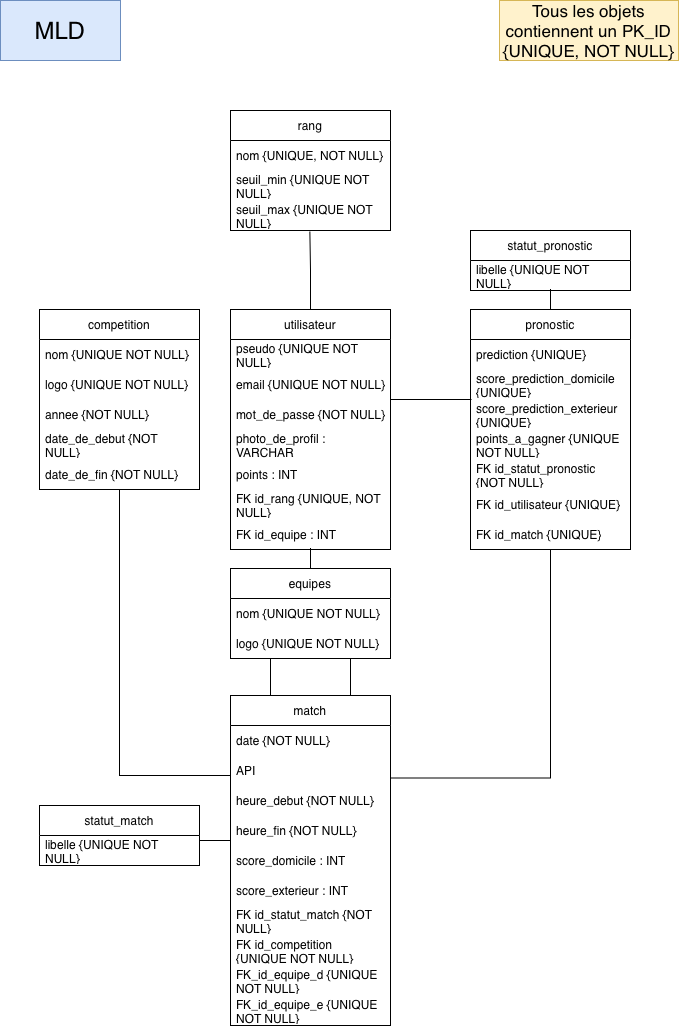

The diagram above was exported from draw.io. Its source (the exported page's mxGraphModel, read from the mxfile embedded in the PNG):
<mxGraphModel dx="1759" dy="1135" grid="1" gridSize="10" guides="1" tooltips="1" connect="1" arrows="1" fold="1" page="1" pageScale="1" pageWidth="827" pageHeight="1169" math="0" shadow="0">
  <root>
    <mxCell id="0" />
    <mxCell id="1" parent="0" />
    <mxCell id="vtkQmplysDfj4LU_AFY1-1" parent="1" style="rounded=0;whiteSpace=wrap;html=1;fillColor=#dae8fc;strokeColor=#6c8ebf;" value="&lt;font style=&quot;font-size: 24px;&quot;&gt;MLD&lt;/font&gt;" vertex="1">
      <mxGeometry height="60" width="120" x="79" y="80" as="geometry" />
    </mxCell>
    <mxCell id="vtkQmplysDfj4LU_AFY1-3" parent="1" style="swimlane;fontStyle=0;childLayout=stackLayout;horizontal=1;startSize=30;horizontalStack=0;resizeParent=1;resizeParentMax=0;resizeLast=0;collapsible=1;marginBottom=0;whiteSpace=wrap;html=1;" value="utilisateur" vertex="1">
      <mxGeometry height="240" width="160" x="309" y="389" as="geometry" />
    </mxCell>
    <mxCell id="vtkQmplysDfj4LU_AFY1-4" parent="vtkQmplysDfj4LU_AFY1-3" style="text;strokeColor=none;fillColor=none;align=left;verticalAlign=middle;spacingLeft=4;spacingRight=4;overflow=hidden;points=[[0,0.5],[1,0.5]];portConstraint=eastwest;rotatable=0;whiteSpace=wrap;html=1;" value="pseudo {UNIQUE NOT NULL}" vertex="1">
      <mxGeometry height="30" width="160" y="30" as="geometry" />
    </mxCell>
    <mxCell id="vtkQmplysDfj4LU_AFY1-5" parent="vtkQmplysDfj4LU_AFY1-3" style="text;strokeColor=none;fillColor=none;align=left;verticalAlign=middle;spacingLeft=4;spacingRight=4;overflow=hidden;points=[[0,0.5],[1,0.5]];portConstraint=eastwest;rotatable=0;whiteSpace=wrap;html=1;" value="email {UNIQUE NOT NULL}" vertex="1">
      <mxGeometry height="30" width="160" y="60" as="geometry" />
    </mxCell>
    <mxCell id="vtkQmplysDfj4LU_AFY1-6" parent="vtkQmplysDfj4LU_AFY1-3" style="text;strokeColor=none;fillColor=none;align=left;verticalAlign=middle;spacingLeft=4;spacingRight=4;overflow=hidden;points=[[0,0.5],[1,0.5]];portConstraint=eastwest;rotatable=0;whiteSpace=wrap;html=1;" value="mot_de_passe {NOT NULL}" vertex="1">
      <mxGeometry height="30" width="160" y="90" as="geometry" />
    </mxCell>
    <mxCell id="vtkQmplysDfj4LU_AFY1-7" parent="vtkQmplysDfj4LU_AFY1-3" style="text;strokeColor=none;fillColor=none;align=left;verticalAlign=middle;spacingLeft=4;spacingRight=4;overflow=hidden;points=[[0,0.5],[1,0.5]];portConstraint=eastwest;rotatable=0;whiteSpace=wrap;html=1;" value="photo_de_profil : VARCHAR" vertex="1">
      <mxGeometry height="30" width="160" y="120" as="geometry" />
    </mxCell>
    <mxCell id="vtkQmplysDfj4LU_AFY1-8" parent="vtkQmplysDfj4LU_AFY1-3" style="text;strokeColor=none;fillColor=none;align=left;verticalAlign=middle;spacingLeft=4;spacingRight=4;overflow=hidden;points=[[0,0.5],[1,0.5]];portConstraint=eastwest;rotatable=0;whiteSpace=wrap;html=1;" value="points : INT" vertex="1">
      <mxGeometry height="30" width="160" y="150" as="geometry" />
    </mxCell>
    <mxCell id="vtkQmplysDfj4LU_AFY1-9" parent="vtkQmplysDfj4LU_AFY1-3" style="text;strokeColor=none;fillColor=none;align=left;verticalAlign=middle;spacingLeft=4;spacingRight=4;overflow=hidden;points=[[0,0.5],[1,0.5]];portConstraint=eastwest;rotatable=0;whiteSpace=wrap;html=1;" value="FK id_rang {UNIQUE, NOT NULL}" vertex="1">
      <mxGeometry height="30" width="160" y="180" as="geometry" />
    </mxCell>
    <mxCell id="vtkQmplysDfj4LU_AFY1-10" parent="vtkQmplysDfj4LU_AFY1-3" style="text;strokeColor=none;fillColor=none;align=left;verticalAlign=middle;spacingLeft=4;spacingRight=4;overflow=hidden;points=[[0,0.5],[1,0.5]];portConstraint=eastwest;rotatable=0;whiteSpace=wrap;html=1;" value="FK id_equipe : INT" vertex="1">
      <mxGeometry height="30" width="160" y="210" as="geometry" />
    </mxCell>
    <mxCell id="vtkQmplysDfj4LU_AFY1-11" edge="1" parent="1" source="vtkQmplysDfj4LU_AFY1-12" style="edgeStyle=orthogonalEdgeStyle;rounded=0;orthogonalLoop=1;jettySize=auto;html=1;entryX=0.5;entryY=1;entryDx=0;entryDy=0;endArrow=none;endFill=0;" target="vtkQmplysDfj4LU_AFY1-3">
      <mxGeometry relative="1" as="geometry" />
    </mxCell>
    <mxCell id="vtkQmplysDfj4LU_AFY1-12" parent="1" style="swimlane;fontStyle=0;childLayout=stackLayout;horizontal=1;startSize=30;horizontalStack=0;resizeParent=1;resizeParentMax=0;resizeLast=0;collapsible=1;marginBottom=0;whiteSpace=wrap;html=1;" value="equipes" vertex="1">
      <mxGeometry height="90" width="160" x="309" y="648" as="geometry" />
    </mxCell>
    <mxCell id="vtkQmplysDfj4LU_AFY1-13" parent="vtkQmplysDfj4LU_AFY1-12" style="text;strokeColor=none;fillColor=none;align=left;verticalAlign=middle;spacingLeft=4;spacingRight=4;overflow=hidden;points=[[0,0.5],[1,0.5]];portConstraint=eastwest;rotatable=0;whiteSpace=wrap;html=1;" value="nom {UNIQUE NOT NULL}" vertex="1">
      <mxGeometry height="30" width="160" y="30" as="geometry" />
    </mxCell>
    <mxCell id="vtkQmplysDfj4LU_AFY1-14" parent="vtkQmplysDfj4LU_AFY1-12" style="text;strokeColor=none;fillColor=none;align=left;verticalAlign=middle;spacingLeft=4;spacingRight=4;overflow=hidden;points=[[0,0.5],[1,0.5]];portConstraint=eastwest;rotatable=0;whiteSpace=wrap;html=1;" value="logo {UNIQUE NOT NULL}" vertex="1">
      <mxGeometry height="30" width="160" y="60" as="geometry" />
    </mxCell>
    <mxCell id="vtkQmplysDfj4LU_AFY1-15" edge="1" parent="1" source="vtkQmplysDfj4LU_AFY1-16" style="edgeStyle=orthogonalEdgeStyle;rounded=0;orthogonalLoop=1;jettySize=auto;html=1;endArrow=none;endFill=0;entryX=0;entryY=0.25;entryDx=0;entryDy=0;" target="vtkQmplysDfj4LU_AFY1-24">
      <mxGeometry relative="1" x="0.5739" as="geometry">
        <Array as="points">
          <mxPoint x="198" y="855" />
          <mxPoint x="309" y="855" />
        </Array>
        <mxPoint x="310" y="870" as="targetPoint" />
      </mxGeometry>
    </mxCell>
    <mxCell id="vtkQmplysDfj4LU_AFY1-16" parent="1" style="swimlane;fontStyle=0;childLayout=stackLayout;horizontal=1;startSize=30;horizontalStack=0;resizeParent=1;resizeParentMax=0;resizeLast=0;collapsible=1;marginBottom=0;whiteSpace=wrap;html=1;" value="competition" vertex="1">
      <mxGeometry height="180" width="160" x="118" y="389" as="geometry" />
    </mxCell>
    <mxCell id="vtkQmplysDfj4LU_AFY1-17" parent="vtkQmplysDfj4LU_AFY1-16" style="text;strokeColor=none;fillColor=none;align=left;verticalAlign=middle;spacingLeft=4;spacingRight=4;overflow=hidden;points=[[0,0.5],[1,0.5]];portConstraint=eastwest;rotatable=0;whiteSpace=wrap;html=1;" value="nom {UNIQUE NOT NULL}" vertex="1">
      <mxGeometry height="30" width="160" y="30" as="geometry" />
    </mxCell>
    <mxCell id="vtkQmplysDfj4LU_AFY1-18" parent="vtkQmplysDfj4LU_AFY1-16" style="text;strokeColor=none;fillColor=none;align=left;verticalAlign=middle;spacingLeft=4;spacingRight=4;overflow=hidden;points=[[0,0.5],[1,0.5]];portConstraint=eastwest;rotatable=0;whiteSpace=wrap;html=1;" value="logo {UNIQUE NOT NULL}" vertex="1">
      <mxGeometry height="30" width="160" y="60" as="geometry" />
    </mxCell>
    <mxCell id="vtkQmplysDfj4LU_AFY1-19" parent="vtkQmplysDfj4LU_AFY1-16" style="text;strokeColor=none;fillColor=none;align=left;verticalAlign=middle;spacingLeft=4;spacingRight=4;overflow=hidden;points=[[0,0.5],[1,0.5]];portConstraint=eastwest;rotatable=0;whiteSpace=wrap;html=1;" value="annee {NOT NULL}" vertex="1">
      <mxGeometry height="30" width="160" y="90" as="geometry" />
    </mxCell>
    <mxCell id="vtkQmplysDfj4LU_AFY1-20" parent="vtkQmplysDfj4LU_AFY1-16" style="text;strokeColor=none;fillColor=none;align=left;verticalAlign=middle;spacingLeft=4;spacingRight=4;overflow=hidden;points=[[0,0.5],[1,0.5]];portConstraint=eastwest;rotatable=0;whiteSpace=wrap;html=1;" value="date_de_debut {NOT NULL}" vertex="1">
      <mxGeometry height="30" width="160" y="120" as="geometry" />
    </mxCell>
    <mxCell id="vtkQmplysDfj4LU_AFY1-21" parent="vtkQmplysDfj4LU_AFY1-16" style="text;strokeColor=none;fillColor=none;align=left;verticalAlign=middle;spacingLeft=4;spacingRight=4;overflow=hidden;points=[[0,0.5],[1,0.5]];portConstraint=eastwest;rotatable=0;whiteSpace=wrap;html=1;" value="date_de_fin {NOT NULL}" vertex="1">
      <mxGeometry height="30" width="160" y="150" as="geometry" />
    </mxCell>
    <mxCell id="vtkQmplysDfj4LU_AFY1-22" edge="1" parent="1" source="vtkQmplysDfj4LU_AFY1-24" style="edgeStyle=orthogonalEdgeStyle;rounded=0;orthogonalLoop=1;jettySize=auto;html=1;exitX=0.25;exitY=0;exitDx=0;exitDy=0;entryX=0.25;entryY=1;entryDx=0;entryDy=0;endArrow=none;endFill=0;" target="vtkQmplysDfj4LU_AFY1-12">
      <mxGeometry relative="1" as="geometry" />
    </mxCell>
    <mxCell id="vtkQmplysDfj4LU_AFY1-23" edge="1" parent="1" source="vtkQmplysDfj4LU_AFY1-24" style="edgeStyle=orthogonalEdgeStyle;rounded=0;orthogonalLoop=1;jettySize=auto;html=1;exitX=0.75;exitY=0;exitDx=0;exitDy=0;entryX=0.75;entryY=1;entryDx=0;entryDy=0;endArrow=none;endFill=0;" target="vtkQmplysDfj4LU_AFY1-12">
      <mxGeometry relative="1" as="geometry" />
    </mxCell>
    <mxCell id="vtkQmplysDfj4LU_AFY1-24" parent="1" style="swimlane;fontStyle=0;childLayout=stackLayout;horizontal=1;startSize=30;horizontalStack=0;resizeParent=1;resizeParentMax=0;resizeLast=0;collapsible=1;marginBottom=0;whiteSpace=wrap;html=1;" value="match" vertex="1">
      <mxGeometry height="330" width="160" x="309" y="775" as="geometry" />
    </mxCell>
    <mxCell id="vtkQmplysDfj4LU_AFY1-25" parent="vtkQmplysDfj4LU_AFY1-24" style="text;strokeColor=none;fillColor=none;align=left;verticalAlign=middle;spacingLeft=4;spacingRight=4;overflow=hidden;points=[[0,0.5],[1,0.5]];portConstraint=eastwest;rotatable=0;whiteSpace=wrap;html=1;" value="date {NOT NULL}" vertex="1">
      <mxGeometry height="30" width="160" y="30" as="geometry" />
    </mxCell>
    <mxCell id="vtkQmplysDfj4LU_AFY1-148" parent="vtkQmplysDfj4LU_AFY1-24" style="text;strokeColor=none;fillColor=none;align=left;verticalAlign=middle;spacingLeft=4;spacingRight=4;overflow=hidden;points=[[0,0.5],[1,0.5]];portConstraint=eastwest;rotatable=0;whiteSpace=wrap;html=1;" value="API" vertex="1">
      <mxGeometry height="30" width="160" y="60" as="geometry" />
    </mxCell>
    <mxCell id="vtkQmplysDfj4LU_AFY1-26" parent="vtkQmplysDfj4LU_AFY1-24" style="text;strokeColor=none;fillColor=none;align=left;verticalAlign=middle;spacingLeft=4;spacingRight=4;overflow=hidden;points=[[0,0.5],[1,0.5]];portConstraint=eastwest;rotatable=0;whiteSpace=wrap;html=1;" value="heure_debut {NOT NULL}" vertex="1">
      <mxGeometry height="30" width="160" y="90" as="geometry" />
    </mxCell>
    <mxCell id="vtkQmplysDfj4LU_AFY1-27" parent="vtkQmplysDfj4LU_AFY1-24" style="text;strokeColor=none;fillColor=none;align=left;verticalAlign=middle;spacingLeft=4;spacingRight=4;overflow=hidden;points=[[0,0.5],[1,0.5]];portConstraint=eastwest;rotatable=0;whiteSpace=wrap;html=1;" value="heure_fin {NOT NULL}" vertex="1">
      <mxGeometry height="30" width="160" y="120" as="geometry" />
    </mxCell>
    <mxCell id="vtkQmplysDfj4LU_AFY1-28" parent="vtkQmplysDfj4LU_AFY1-24" style="text;strokeColor=none;fillColor=none;align=left;verticalAlign=middle;spacingLeft=4;spacingRight=4;overflow=hidden;points=[[0,0.5],[1,0.5]];portConstraint=eastwest;rotatable=0;whiteSpace=wrap;html=1;" value="score_domicile : INT" vertex="1">
      <mxGeometry height="30" width="160" y="150" as="geometry" />
    </mxCell>
    <mxCell id="vtkQmplysDfj4LU_AFY1-29" parent="vtkQmplysDfj4LU_AFY1-24" style="text;strokeColor=none;fillColor=none;align=left;verticalAlign=middle;spacingLeft=4;spacingRight=4;overflow=hidden;points=[[0,0.5],[1,0.5]];portConstraint=eastwest;rotatable=0;whiteSpace=wrap;html=1;" value="score_exterieur : INT" vertex="1">
      <mxGeometry height="30" width="160" y="180" as="geometry" />
    </mxCell>
    <mxCell id="vtkQmplysDfj4LU_AFY1-30" parent="vtkQmplysDfj4LU_AFY1-24" style="text;strokeColor=none;fillColor=none;align=left;verticalAlign=middle;spacingLeft=4;spacingRight=4;overflow=hidden;points=[[0,0.5],[1,0.5]];portConstraint=eastwest;rotatable=0;whiteSpace=wrap;html=1;" value="FK id_statut_match {NOT NULL}" vertex="1">
      <mxGeometry height="30" width="160" y="210" as="geometry" />
    </mxCell>
    <mxCell id="vtkQmplysDfj4LU_AFY1-31" parent="vtkQmplysDfj4LU_AFY1-24" style="text;strokeColor=none;fillColor=none;align=left;verticalAlign=middle;spacingLeft=4;spacingRight=4;overflow=hidden;points=[[0,0.5],[1,0.5]];portConstraint=eastwest;rotatable=0;whiteSpace=wrap;html=1;" value="FK id_competition {UNIQUE NOT NULL}" vertex="1">
      <mxGeometry height="30" width="160" y="240" as="geometry" />
    </mxCell>
    <mxCell id="vtkQmplysDfj4LU_AFY1-32" parent="vtkQmplysDfj4LU_AFY1-24" style="text;strokeColor=none;fillColor=none;align=left;verticalAlign=middle;spacingLeft=4;spacingRight=4;overflow=hidden;points=[[0,0.5],[1,0.5]];portConstraint=eastwest;rotatable=0;whiteSpace=wrap;html=1;" value="FK_id_equipe_d {UNIQUE NOT NULL}" vertex="1">
      <mxGeometry height="30" width="160" y="270" as="geometry" />
    </mxCell>
    <mxCell id="vtkQmplysDfj4LU_AFY1-33" parent="vtkQmplysDfj4LU_AFY1-24" style="text;strokeColor=none;fillColor=none;align=left;verticalAlign=middle;spacingLeft=4;spacingRight=4;overflow=hidden;points=[[0,0.5],[1,0.5]];portConstraint=eastwest;rotatable=0;whiteSpace=wrap;html=1;" value="FK_id_equipe_e {UNIQUE NOT NULL}" vertex="1">
      <mxGeometry height="30" width="160" y="300" as="geometry" />
    </mxCell>
    <mxCell id="vtkQmplysDfj4LU_AFY1-34" edge="1" parent="1" source="vtkQmplysDfj4LU_AFY1-36" style="edgeStyle=orthogonalEdgeStyle;rounded=0;orthogonalLoop=1;jettySize=auto;html=1;exitX=0.5;exitY=1;exitDx=0;exitDy=0;entryX=1;entryY=0.25;entryDx=0;entryDy=0;endArrow=none;endFill=0;" target="vtkQmplysDfj4LU_AFY1-24">
      <mxGeometry relative="1" as="geometry" />
    </mxCell>
    <mxCell id="vtkQmplysDfj4LU_AFY1-35" edge="1" parent="1" source="vtkQmplysDfj4LU_AFY1-36" style="edgeStyle=orthogonalEdgeStyle;rounded=0;orthogonalLoop=1;jettySize=auto;html=1;entryX=0.5;entryY=1;entryDx=0;entryDy=0;endArrow=none;endFill=0;" target="vtkQmplysDfj4LU_AFY1-67">
      <mxGeometry relative="1" x="0.6721" as="geometry" />
    </mxCell>
    <mxCell id="vtkQmplysDfj4LU_AFY1-36" parent="1" style="swimlane;fontStyle=0;childLayout=stackLayout;horizontal=1;startSize=30;horizontalStack=0;resizeParent=1;resizeParentMax=0;resizeLast=0;collapsible=1;marginBottom=0;whiteSpace=wrap;html=1;" value="pronostic" vertex="1">
      <mxGeometry height="240" width="160" x="549" y="389" as="geometry" />
    </mxCell>
    <mxCell id="vtkQmplysDfj4LU_AFY1-37" parent="vtkQmplysDfj4LU_AFY1-36" style="text;strokeColor=none;fillColor=none;align=left;verticalAlign=middle;spacingLeft=4;spacingRight=4;overflow=hidden;points=[[0,0.5],[1,0.5]];portConstraint=eastwest;rotatable=0;whiteSpace=wrap;html=1;" value="prediction {UNIQUE}" vertex="1">
      <mxGeometry height="30" width="160" y="30" as="geometry" />
    </mxCell>
    <mxCell id="vtkQmplysDfj4LU_AFY1-38" parent="vtkQmplysDfj4LU_AFY1-36" style="text;strokeColor=none;fillColor=none;align=left;verticalAlign=middle;spacingLeft=4;spacingRight=4;overflow=hidden;points=[[0,0.5],[1,0.5]];portConstraint=eastwest;rotatable=0;whiteSpace=wrap;html=1;" value="score_prediction_domicile {UNIQUE}" vertex="1">
      <mxGeometry height="30" width="160" y="60" as="geometry" />
    </mxCell>
    <mxCell id="vtkQmplysDfj4LU_AFY1-39" parent="vtkQmplysDfj4LU_AFY1-36" style="text;strokeColor=none;fillColor=none;align=left;verticalAlign=middle;spacingLeft=4;spacingRight=4;overflow=hidden;points=[[0,0.5],[1,0.5]];portConstraint=eastwest;rotatable=0;whiteSpace=wrap;html=1;" value="score_prediction_exterieur {UNIQUE}" vertex="1">
      <mxGeometry height="30" width="160" y="90" as="geometry" />
    </mxCell>
    <mxCell id="vtkQmplysDfj4LU_AFY1-40" parent="vtkQmplysDfj4LU_AFY1-36" style="text;strokeColor=none;fillColor=none;align=left;verticalAlign=middle;spacingLeft=4;spacingRight=4;overflow=hidden;points=[[0,0.5],[1,0.5]];portConstraint=eastwest;rotatable=0;whiteSpace=wrap;html=1;" value="points_a_gagner {UNIQUE NOT NULL}" vertex="1">
      <mxGeometry height="30" width="160" y="120" as="geometry" />
    </mxCell>
    <mxCell id="vtkQmplysDfj4LU_AFY1-41" parent="vtkQmplysDfj4LU_AFY1-36" style="text;strokeColor=none;fillColor=none;align=left;verticalAlign=middle;spacingLeft=4;spacingRight=4;overflow=hidden;points=[[0,0.5],[1,0.5]];portConstraint=eastwest;rotatable=0;whiteSpace=wrap;html=1;" value="FK id_statut_pronostic {NOT NULL}" vertex="1">
      <mxGeometry height="30" width="160" y="150" as="geometry" />
    </mxCell>
    <mxCell id="vtkQmplysDfj4LU_AFY1-42" parent="vtkQmplysDfj4LU_AFY1-36" style="text;strokeColor=none;fillColor=none;align=left;verticalAlign=middle;spacingLeft=4;spacingRight=4;overflow=hidden;points=[[0,0.5],[1,0.5]];portConstraint=eastwest;rotatable=0;whiteSpace=wrap;html=1;" value="FK id_utilisateur {UNIQUE}" vertex="1">
      <mxGeometry height="30" width="160" y="180" as="geometry" />
    </mxCell>
    <mxCell id="vtkQmplysDfj4LU_AFY1-43" parent="vtkQmplysDfj4LU_AFY1-36" style="text;strokeColor=none;fillColor=none;align=left;verticalAlign=middle;spacingLeft=4;spacingRight=4;overflow=hidden;points=[[0,0.5],[1,0.5]];portConstraint=eastwest;rotatable=0;whiteSpace=wrap;html=1;" value="FK id_match {UNIQUE}" vertex="1">
      <mxGeometry height="30" width="160" y="210" as="geometry" />
    </mxCell>
    <mxCell id="vtkQmplysDfj4LU_AFY1-44" parent="1" style="swimlane;fontStyle=0;childLayout=stackLayout;horizontal=1;startSize=30;horizontalStack=0;resizeParent=1;resizeParentMax=0;resizeLast=0;collapsible=1;marginBottom=0;whiteSpace=wrap;html=1;" value="rang" vertex="1">
      <mxGeometry height="120" width="160" x="309" y="190" as="geometry" />
    </mxCell>
    <mxCell id="vtkQmplysDfj4LU_AFY1-45" parent="vtkQmplysDfj4LU_AFY1-44" style="text;strokeColor=none;fillColor=none;align=left;verticalAlign=middle;spacingLeft=4;spacingRight=4;overflow=hidden;points=[[0,0.5],[1,0.5]];portConstraint=eastwest;rotatable=0;whiteSpace=wrap;html=1;" value="nom {UNIQUE, NOT NULL}" vertex="1">
      <mxGeometry height="30" width="160" y="30" as="geometry" />
    </mxCell>
    <mxCell id="vtkQmplysDfj4LU_AFY1-46" parent="vtkQmplysDfj4LU_AFY1-44" style="text;strokeColor=none;fillColor=none;align=left;verticalAlign=middle;spacingLeft=4;spacingRight=4;overflow=hidden;points=[[0,0.5],[1,0.5]];portConstraint=eastwest;rotatable=0;whiteSpace=wrap;html=1;" value="seuil_min {UNIQUE NOT NULL}" vertex="1">
      <mxGeometry height="30" width="160" y="60" as="geometry" />
    </mxCell>
    <mxCell id="vtkQmplysDfj4LU_AFY1-47" parent="vtkQmplysDfj4LU_AFY1-44" style="text;strokeColor=none;fillColor=none;align=left;verticalAlign=middle;spacingLeft=4;spacingRight=4;overflow=hidden;points=[[0,0.5],[1,0.5]];portConstraint=eastwest;rotatable=0;whiteSpace=wrap;html=1;" value="seuil_max {UNIQUE NOT NULL}" vertex="1">
      <mxGeometry height="30" width="160" y="90" as="geometry" />
    </mxCell>
    <mxCell id="vtkQmplysDfj4LU_AFY1-58" edge="1" parent="1" style="edgeStyle=orthogonalEdgeStyle;rounded=0;orthogonalLoop=1;jettySize=auto;html=1;exitX=0;exitY=0.5;exitDx=0;exitDy=0;endArrow=none;endFill=0;">
      <mxGeometry relative="1" x="0.0037" as="geometry">
        <mxPoint x="550" y="479" as="sourcePoint" />
        <mxPoint x="469" y="479" as="targetPoint" />
      </mxGeometry>
    </mxCell>
    <mxCell id="vtkQmplysDfj4LU_AFY1-62" parent="1" style="rounded=0;whiteSpace=wrap;html=1;fillColor=#fff2cc;strokeColor=#d6b656;" value="&lt;font style=&quot;font-size: 17px;&quot;&gt;Tous les objets contiennent un PK_ID {UNIQUE, NOT NULL}&lt;/font&gt;" vertex="1">
      <mxGeometry height="60" width="179" x="578" y="80" as="geometry" />
    </mxCell>
    <mxCell id="vtkQmplysDfj4LU_AFY1-65" parent="1" style="swimlane;fontStyle=0;childLayout=stackLayout;horizontal=1;startSize=30;horizontalStack=0;resizeParent=1;resizeParentMax=0;resizeLast=0;collapsible=1;marginBottom=0;whiteSpace=wrap;html=1;" value="statut_match" vertex="1">
      <mxGeometry height="60" width="160" x="118" y="885" as="geometry" />
    </mxCell>
    <mxCell id="vtkQmplysDfj4LU_AFY1-66" parent="vtkQmplysDfj4LU_AFY1-65" style="text;strokeColor=none;fillColor=none;align=left;verticalAlign=middle;spacingLeft=4;spacingRight=4;overflow=hidden;points=[[0,0.5],[1,0.5]];portConstraint=eastwest;rotatable=0;whiteSpace=wrap;html=1;" value="libelle {UNIQUE NOT NULL}" vertex="1">
      <mxGeometry height="30" width="160" y="30" as="geometry" />
    </mxCell>
    <mxCell id="vtkQmplysDfj4LU_AFY1-67" parent="1" style="swimlane;fontStyle=0;childLayout=stackLayout;horizontal=1;startSize=30;horizontalStack=0;resizeParent=1;resizeParentMax=0;resizeLast=0;collapsible=1;marginBottom=0;whiteSpace=wrap;html=1;" value="statut_pronostic" vertex="1">
      <mxGeometry height="60" width="160" x="549" y="310" as="geometry" />
    </mxCell>
    <mxCell id="vtkQmplysDfj4LU_AFY1-68" parent="vtkQmplysDfj4LU_AFY1-67" style="text;strokeColor=none;fillColor=none;align=left;verticalAlign=middle;spacingLeft=4;spacingRight=4;overflow=hidden;points=[[0,0.5],[1,0.5]];portConstraint=eastwest;rotatable=0;whiteSpace=wrap;html=1;" value="libelle {UNIQUE NOT NULL}" vertex="1">
      <mxGeometry height="30" width="160" y="30" as="geometry" />
    </mxCell>
    <mxCell id="vtkQmplysDfj4LU_AFY1-69" edge="1" parent="1" source="vtkQmplysDfj4LU_AFY1-66" style="edgeStyle=orthogonalEdgeStyle;rounded=0;orthogonalLoop=1;jettySize=auto;html=1;entryX=0;entryY=0.5;entryDx=0;entryDy=0;endArrow=none;endFill=0;" target="vtkQmplysDfj4LU_AFY1-27">
      <mxGeometry relative="1" x="0.0123" as="geometry">
        <Array as="points">
          <mxPoint x="309" y="920" />
        </Array>
      </mxGeometry>
    </mxCell>
    <mxCell id="vtkQmplysDfj4LU_AFY1-70" edge="1" parent="1" source="vtkQmplysDfj4LU_AFY1-3" style="edgeStyle=orthogonalEdgeStyle;rounded=0;orthogonalLoop=1;jettySize=auto;html=1;entryX=0.496;entryY=1.033;entryDx=0;entryDy=0;entryPerimeter=0;endArrow=none;endFill=0;" target="vtkQmplysDfj4LU_AFY1-47">
      <mxGeometry relative="1" x="-0.0078" as="geometry" />
    </mxCell>
  </root>
</mxGraphModel>